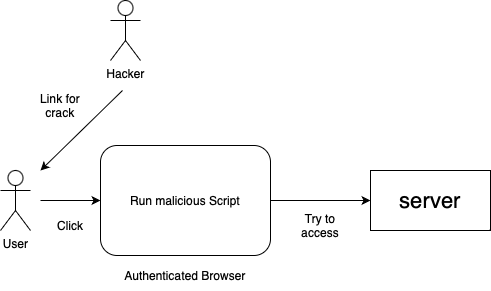

The diagram above was exported from draw.io. Its source (the exported page's mxGraphModel, read from the mxfile embedded in the PNG):
<mxGraphModel dx="867" dy="603" grid="1" gridSize="10" guides="1" tooltips="1" connect="1" arrows="1" fold="1" page="1" pageScale="1" pageWidth="827" pageHeight="1169" background="none" math="0" shadow="0">
  <root>
    <mxCell id="0" />
    <mxCell id="1" parent="0" />
    <mxCell id="Hxji3NRoGBzG7eFB-FLR-1" value="Hacker" style="shape=umlActor;verticalLabelPosition=bottom;verticalAlign=top;html=1;outlineConnect=0;" parent="1" vertex="1">
      <mxGeometry x="270" y="60" width="30" height="60" as="geometry" />
    </mxCell>
    <mxCell id="Hxji3NRoGBzG7eFB-FLR-4" value="&lt;font style=&quot;font-size: 22px;&quot;&gt;server&lt;/font&gt;" style="rounded=0;whiteSpace=wrap;html=1;" parent="1" vertex="1">
      <mxGeometry x="530" y="230" width="120" height="60" as="geometry" />
    </mxCell>
    <mxCell id="xDaiKUpDewSuUzOnrCme-4" value="User" style="shape=umlActor;verticalLabelPosition=bottom;verticalAlign=top;html=1;outlineConnect=0;" parent="1" vertex="1">
      <mxGeometry x="160" y="230" width="30" height="60" as="geometry" />
    </mxCell>
    <mxCell id="3zufsstCOGlrDp2WvRMh-3" value="" style="endArrow=classic;html=1;rounded=0;" edge="1" parent="1">
      <mxGeometry width="50" height="50" relative="1" as="geometry">
        <mxPoint x="282" y="150" as="sourcePoint" />
        <mxPoint x="200" y="230" as="targetPoint" />
      </mxGeometry>
    </mxCell>
    <mxCell id="3zufsstCOGlrDp2WvRMh-5" value="Link for crack" style="text;html=1;strokeColor=none;fillColor=none;align=center;verticalAlign=middle;whiteSpace=wrap;rounded=0;" vertex="1" parent="1">
      <mxGeometry x="190" y="150" width="60" height="30" as="geometry" />
    </mxCell>
    <mxCell id="3zufsstCOGlrDp2WvRMh-7" value="" style="endArrow=classic;html=1;rounded=0;" edge="1" parent="1">
      <mxGeometry width="50" height="50" relative="1" as="geometry">
        <mxPoint x="200" y="260" as="sourcePoint" />
        <mxPoint x="260" y="260" as="targetPoint" />
      </mxGeometry>
    </mxCell>
    <mxCell id="3zufsstCOGlrDp2WvRMh-8" value="Click" style="text;html=1;strokeColor=none;fillColor=none;align=center;verticalAlign=middle;whiteSpace=wrap;rounded=0;" vertex="1" parent="1">
      <mxGeometry x="200" y="270" width="60" height="30" as="geometry" />
    </mxCell>
    <mxCell id="3zufsstCOGlrDp2WvRMh-10" value="Run malicious script" style="text;html=1;strokeColor=none;fillColor=none;align=center;verticalAlign=middle;whiteSpace=wrap;rounded=0;" vertex="1" parent="1">
      <mxGeometry x="315" y="245" width="60" height="30" as="geometry" />
    </mxCell>
    <mxCell id="3zufsstCOGlrDp2WvRMh-11" value="Run malicious Script" style="rounded=1;whiteSpace=wrap;html=1;fillColor=default;" vertex="1" parent="1">
      <mxGeometry x="260" y="205" width="170" height="110" as="geometry" />
    </mxCell>
    <mxCell id="3zufsstCOGlrDp2WvRMh-12" value="" style="endArrow=classic;html=1;rounded=0;entryX=0;entryY=0.5;entryDx=0;entryDy=0;exitX=1;exitY=0.5;exitDx=0;exitDy=0;" edge="1" parent="1" source="3zufsstCOGlrDp2WvRMh-11" target="Hxji3NRoGBzG7eFB-FLR-4">
      <mxGeometry width="50" height="50" relative="1" as="geometry">
        <mxPoint x="390" y="340" as="sourcePoint" />
        <mxPoint x="440" y="290" as="targetPoint" />
      </mxGeometry>
    </mxCell>
    <mxCell id="3zufsstCOGlrDp2WvRMh-13" value="Try to access" style="text;html=1;strokeColor=none;fillColor=none;align=center;verticalAlign=middle;whiteSpace=wrap;rounded=0;" vertex="1" parent="1">
      <mxGeometry x="450" y="270" width="60" height="30" as="geometry" />
    </mxCell>
    <mxCell id="3zufsstCOGlrDp2WvRMh-14" value="Authenticated Browser" style="text;html=1;strokeColor=none;fillColor=none;align=center;verticalAlign=middle;whiteSpace=wrap;rounded=0;" vertex="1" parent="1">
      <mxGeometry x="275" y="320" width="140" height="30" as="geometry" />
    </mxCell>
  </root>
</mxGraphModel>